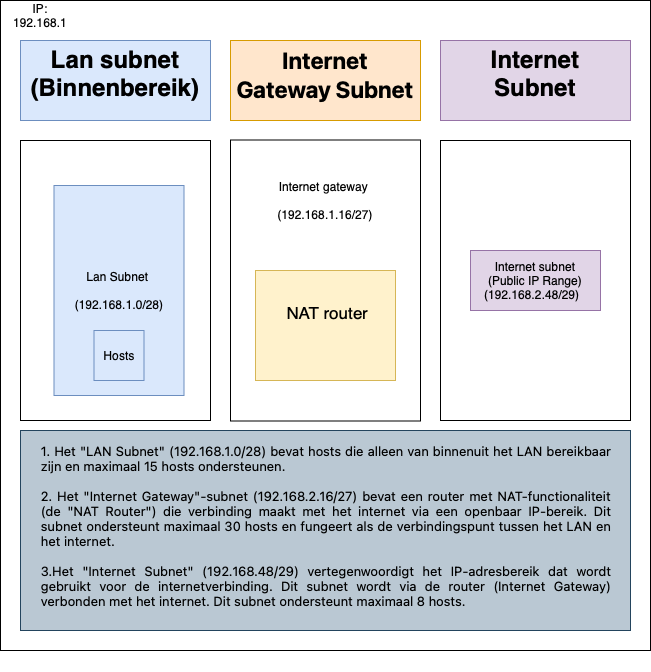

The diagram above was exported from draw.io. Its source (the exported page's mxGraphModel, read from the mxfile embedded in the PNG):
<mxGraphModel dx="954" dy="647" grid="1" gridSize="10" guides="1" tooltips="1" connect="1" arrows="1" fold="1" page="1" pageScale="1" pageWidth="827" pageHeight="1169" math="0" shadow="0">
  <root>
    <mxCell id="0" />
    <mxCell id="1" parent="0" />
    <mxCell id="UHL9po-Hmsizhr8SPFLX-1" value="" style="whiteSpace=wrap;html=1;aspect=fixed;" vertex="1" parent="1">
      <mxGeometry x="90" y="20" width="650" height="650" as="geometry" />
    </mxCell>
    <mxCell id="UHL9po-Hmsizhr8SPFLX-2" value="&lt;h1&gt;Lan subnet (Binnenbereik)&lt;/h1&gt;" style="text;html=1;strokeColor=#6c8ebf;fillColor=#dae8fc;spacing=5;spacingTop=-20;whiteSpace=wrap;overflow=hidden;rounded=0;align=center;" vertex="1" parent="1">
      <mxGeometry x="110" y="60" width="190" height="80" as="geometry" />
    </mxCell>
    <mxCell id="UHL9po-Hmsizhr8SPFLX-4" value="&lt;h1&gt;&amp;nbsp; Internet &amp;nbsp; Subnet&lt;/h1&gt;" style="text;html=1;strokeColor=#9673a6;fillColor=#e1d5e7;spacing=5;spacingTop=-20;whiteSpace=wrap;overflow=hidden;rounded=0;align=center;" vertex="1" parent="1">
      <mxGeometry x="530" y="60" width="190" height="80" as="geometry" />
    </mxCell>
    <mxCell id="UHL9po-Hmsizhr8SPFLX-5" value="&lt;h1&gt;&lt;strong style=&quot;text-align: start; border: 0px solid rgb(217, 217, 227); box-sizing: border-box; font-family: Söhne, ui-sans-serif, system-ui, -apple-system, &amp;quot;Segoe UI&amp;quot;, Roboto, Ubuntu, Cantarell, &amp;quot;Noto Sans&amp;quot;, sans-serif, &amp;quot;Helvetica Neue&amp;quot;, Arial, &amp;quot;Apple Color Emoji&amp;quot;, &amp;quot;Segoe UI Emoji&amp;quot;, &amp;quot;Segoe UI Symbol&amp;quot;, &amp;quot;Noto Color Emoji&amp;quot;;&quot;&gt;&lt;font style=&quot;font-size: 23px;&quot;&gt;Internet Gateway Subnet&lt;/font&gt;&lt;/strong&gt;&lt;br&gt;&lt;/h1&gt;" style="text;html=1;strokeColor=#d79b00;fillColor=#ffe6cc;spacing=5;spacingTop=-20;whiteSpace=wrap;overflow=hidden;rounded=0;align=center;" vertex="1" parent="1">
      <mxGeometry x="320" y="60" width="190" height="80" as="geometry" />
    </mxCell>
    <mxCell id="UHL9po-Hmsizhr8SPFLX-7" value="" style="rounded=0;whiteSpace=wrap;html=1;rotation=90;" vertex="1" parent="1">
      <mxGeometry x="65" y="205" width="280" height="190" as="geometry" />
    </mxCell>
    <mxCell id="UHL9po-Hmsizhr8SPFLX-8" value="" style="rounded=0;whiteSpace=wrap;html=1;rotation=90;" vertex="1" parent="1">
      <mxGeometry x="274.5" y="205" width="281" height="190" as="geometry" />
    </mxCell>
    <mxCell id="UHL9po-Hmsizhr8SPFLX-9" value="" style="rounded=0;whiteSpace=wrap;html=1;rotation=90;" vertex="1" parent="1">
      <mxGeometry x="485" y="205" width="280" height="190" as="geometry" />
    </mxCell>
    <mxCell id="UHL9po-Hmsizhr8SPFLX-10" value="&lt;div style=&quot;&quot;&gt;Lan Subnet&amp;nbsp;&lt;/div&gt;&lt;br&gt;(192.168.1.0/28)" style="text;html=1;align=center;verticalAlign=middle;whiteSpace=wrap;rounded=0;fillColor=#dae8fc;strokeColor=#6c8ebf;" vertex="1" parent="1">
      <mxGeometry x="143.5" y="205" width="130" height="210" as="geometry" />
    </mxCell>
    <mxCell id="UHL9po-Hmsizhr8SPFLX-11" value="" style="whiteSpace=wrap;html=1;aspect=fixed;fillColor=#dae8fc;strokeColor=#6c8ebf;" vertex="1" parent="1">
      <mxGeometry x="183.5" y="350" width="50" height="50" as="geometry" />
    </mxCell>
    <mxCell id="UHL9po-Hmsizhr8SPFLX-12" value="Hosts" style="text;html=1;strokeColor=none;fillColor=none;align=center;verticalAlign=middle;whiteSpace=wrap;rounded=0;" vertex="1" parent="1">
      <mxGeometry x="178.5" y="370" width="60" height="10" as="geometry" />
    </mxCell>
    <mxCell id="UHL9po-Hmsizhr8SPFLX-13" value="Internet gateway&amp;nbsp;&lt;br&gt;&lt;br&gt;(192.168.1.16/27)" style="text;html=1;align=center;verticalAlign=middle;whiteSpace=wrap;rounded=0;" vertex="1" parent="1">
      <mxGeometry x="350" y="190" width="130" height="60" as="geometry" />
    </mxCell>
    <mxCell id="UHL9po-Hmsizhr8SPFLX-14" value="Internet subnet&lt;br&gt;(Public IP Range)&lt;br&gt;(192.168.2.48/29)&amp;nbsp;&amp;nbsp;" style="text;html=1;align=center;verticalAlign=middle;whiteSpace=wrap;rounded=0;fillColor=#e1d5e7;strokeColor=#9673a6;" vertex="1" parent="1">
      <mxGeometry x="560" y="270" width="130" height="60" as="geometry" />
    </mxCell>
    <mxCell id="UHL9po-Hmsizhr8SPFLX-15" value="&lt;h1 style=&quot;font-size: 17px;&quot;&gt;&lt;font style=&quot;font-size: 17px;&quot;&gt;&lt;br&gt;&lt;/font&gt;&lt;/h1&gt;&lt;h1 style=&quot;font-size: 17px;&quot;&gt;&amp;nbsp;&lt;span style=&quot;font-weight: normal;&quot;&gt;NAT router&lt;/span&gt;&lt;br&gt;&lt;/h1&gt;&lt;p style=&quot;font-size: 17px;&quot;&gt;&lt;br&gt;&lt;/p&gt;" style="text;html=1;strokeColor=#d6b656;fillColor=#fff2cc;spacing=5;spacingTop=-20;whiteSpace=wrap;overflow=hidden;rounded=0;align=center;" vertex="1" parent="1">
      <mxGeometry x="345" y="290" width="140" height="110" as="geometry" />
    </mxCell>
    <mxCell id="UHL9po-Hmsizhr8SPFLX-16" value="&lt;ol style=&quot;font-size: 13px; text-align: start; border: 0px solid rgb(217, 217, 227); box-sizing: border-box; list-style: none; margin: 1.25em 0px; padding: 0px; counter-reset: list-number 0; display: flex; flex-direction: column; caret-color: rgb(209, 213, 219); font-family: Söhne, ui-sans-serif, system-ui, -apple-system, &amp;quot;Segoe UI&amp;quot;, Roboto, Ubuntu, Cantarell, &amp;quot;Noto Sans&amp;quot;, sans-serif, &amp;quot;Helvetica Neue&amp;quot;, Arial, &amp;quot;Apple Color Emoji&amp;quot;, &amp;quot;Segoe UI Emoji&amp;quot;, &amp;quot;Segoe UI Symbol&amp;quot;, &amp;quot;Noto Color Emoji&amp;quot;;&quot;&gt;&lt;li style=&quot;border: 0px solid rgb(217, 217, 227); box-sizing: border-box; margin-bottom: 0px; margin-top: 0px; padding-left: 0.375em; counter-increment: list-number 1; display: block; min-height: 28px;&quot;&gt;&lt;ol style=&quot;border: 0px solid rgb(217, 217, 227); box-sizing: border-box; list-style: none; margin: 1.25em 0px; padding: 0px; counter-reset: list-number 0; display: flex; flex-direction: column;&quot;&gt;&lt;li style=&quot;border: 0px solid rgb(217, 217, 227); box-sizing: border-box; margin-bottom: 0px; margin-top: 0px; padding-left: 0.375em; counter-increment: list-number 1; display: block; min-height: 28px;&quot;&gt;&lt;br&gt;&lt;p&gt;&lt;/p&gt;&lt;/li&gt;&lt;/ol&gt;&lt;/li&gt;&lt;/ol&gt;" style="text;html=1;align=center;verticalAlign=middle;whiteSpace=wrap;rounded=0;fillColor=#bac8d3;strokeColor=#23445d;" vertex="1" parent="1">
      <mxGeometry x="110" y="450" width="610" height="200" as="geometry" />
    </mxCell>
    <mxCell id="UHL9po-Hmsizhr8SPFLX-22" value="&lt;ol style=&quot;border: 0px solid rgb(217, 217, 227); font-size: 13px; text-align: start; box-sizing: border-box; list-style: none; margin: 1.25em 0px; padding: 0px; counter-reset: list-number 0; display: flex; flex-direction: column; caret-color: rgb(209, 213, 219); font-family: Söhne, ui-sans-serif, system-ui, -apple-system, &amp;quot;Segoe UI&amp;quot;, Roboto, Ubuntu, Cantarell, &amp;quot;Noto Sans&amp;quot;, sans-serif, &amp;quot;Helvetica Neue&amp;quot;, Arial, &amp;quot;Apple Color Emoji&amp;quot;, &amp;quot;Segoe UI Emoji&amp;quot;, &amp;quot;Segoe UI Symbol&amp;quot;, &amp;quot;Noto Color Emoji&amp;quot;;&quot;&gt;&lt;li style=&quot;border: 0px solid rgb(217, 217, 227); box-sizing: border-box; margin-bottom: 0px; margin-top: 0px; padding-left: 0.375em; counter-increment: list-number 1; display: block; min-height: 28px;&quot;&gt;&lt;/li&gt;&lt;li style=&quot;border: 0px solid rgb(217, 217, 227); box-sizing: border-box; margin-bottom: 0px; margin-top: 0px; padding-left: 0.375em; counter-increment: list-number 1; display: block; min-height: 28px;&quot;&gt;&lt;p style=&quot;border: 0px solid rgb(217, 217, 227); text-align: justify; box-sizing: border-box; margin: 0px;&quot;&gt;1. Het &quot;LAN Subnet&quot; (192.168.1.0/28) bevat hosts die alleen van binnenuit het LAN bereikbaar zijn en maximaal 15 hosts ondersteunen. &amp;nbsp;&amp;nbsp;&lt;/p&gt;&lt;p style=&quot;border: 0px solid rgb(217, 217, 227); text-align: justify; box-sizing: border-box; margin: 0px;&quot;&gt;&lt;br&gt;&lt;/p&gt;&lt;p style=&quot;border: 0px solid rgb(217, 217, 227); text-align: justify; box-sizing: border-box; margin: 0px;&quot;&gt;2. Het &quot;Internet Gateway&quot;-subnet (192.168.2.16/27) bevat een router met NAT-functionaliteit (de &quot;NAT Router&quot;) die verbinding maakt met het internet via een openbaar IP-bereik. Dit subnet ondersteunt maximaal 30 hosts en fungeert als de verbindingspunt tussen het LAN en het internet.&lt;/p&gt;&lt;/li&gt;&lt;li style=&quot;border: 0px solid rgb(217, 217, 227); box-sizing: border-box; margin-bottom: 0px; margin-top: 0px; padding-left: 0.375em; counter-increment: list-number 1; display: block; min-height: 28px;&quot;&gt;&lt;p style=&quot;border: 0px solid rgb(217, 217, 227); text-align: justify; box-sizing: border-box; --tw-border-spacing-x: 0; --tw-border-spacing-y: 0; --tw-translate-x: 0; --tw-translate-y: 0; --tw-rotate: 0; --tw-skew-x: 0; --tw-skew-y: 0; --tw-scale-x: 1; --tw-scale-y: 1; --tw-pan-x: ; --tw-pan-y: ; --tw-pinch-zoom: ; --tw-scroll-snap-strictness: proximity; --tw-gradient-from-position: ; --tw-gradient-via-position: ; --tw-gradient-to-position: ; --tw-ordinal: ; --tw-slashed-zero: ; --tw-numeric-figure: ; --tw-numeric-spacing: ; --tw-numeric-fraction: ; --tw-ring-inset: ; --tw-ring-offset-width: 0px; --tw-ring-offset-color: #fff; --tw-ring-color: rgba(69,89,164,0.5); --tw-ring-offset-shadow: 0 0 transparent; --tw-ring-shadow: 0 0 transparent; --tw-shadow: 0 0 transparent; --tw-shadow-colored: 0 0 transparent; --tw-blur: ; --tw-brightness: ; --tw-contrast: ; --tw-grayscale: ; --tw-hue-rotate: ; --tw-invert: ; --tw-saturate: ; --tw-sepia: ; --tw-drop-shadow: ; --tw-backdrop-blur: ; --tw-backdrop-brightness: ; --tw-backdrop-contrast: ; --tw-backdrop-grayscale: ; --tw-backdrop-hue-rotate: ; --tw-backdrop-invert: ; --tw-backdrop-opacity: ; --tw-backdrop-saturate: ; --tw-backdrop-sepia: ; margin: 0px;&quot;&gt;&lt;br style=&quot;border-color: var(--border-color);&quot;&gt;&lt;/p&gt;&lt;p style=&quot;border: 0px solid rgb(217, 217, 227); text-align: justify; box-sizing: border-box; --tw-border-spacing-x: 0; --tw-border-spacing-y: 0; --tw-translate-x: 0; --tw-translate-y: 0; --tw-rotate: 0; --tw-skew-x: 0; --tw-skew-y: 0; --tw-scale-x: 1; --tw-scale-y: 1; --tw-pan-x: ; --tw-pan-y: ; --tw-pinch-zoom: ; --tw-scroll-snap-strictness: proximity; --tw-gradient-from-position: ; --tw-gradient-via-position: ; --tw-gradient-to-position: ; --tw-ordinal: ; --tw-slashed-zero: ; --tw-numeric-figure: ; --tw-numeric-spacing: ; --tw-numeric-fraction: ; --tw-ring-inset: ; --tw-ring-offset-width: 0px; --tw-ring-offset-color: #fff; --tw-ring-color: rgba(69,89,164,0.5); --tw-ring-offset-shadow: 0 0 transparent; --tw-ring-shadow: 0 0 transparent; --tw-shadow: 0 0 transparent; --tw-shadow-colored: 0 0 transparent; --tw-blur: ; --tw-brightness: ; --tw-contrast: ; --tw-grayscale: ; --tw-hue-rotate: ; --tw-invert: ; --tw-saturate: ; --tw-sepia: ; --tw-drop-shadow: ; --tw-backdrop-blur: ; --tw-backdrop-brightness: ; --tw-backdrop-contrast: ; --tw-backdrop-grayscale: ; --tw-backdrop-hue-rotate: ; --tw-backdrop-invert: ; --tw-backdrop-opacity: ; --tw-backdrop-saturate: ; --tw-backdrop-sepia: ; margin: 0px;&quot;&gt;3.Het &quot;Internet Subnet&quot; (192.168.48/29) vertegenwoordigt het IP-adresbereik dat wordt gebruikt voor de internetverbinding. Dit subnet wordt via de router (Internet Gateway) verbonden met het internet. Dit subnet ondersteunt maximaal 8 hosts.&amp;nbsp;&lt;/p&gt;&lt;p style=&quot;border: 0px solid rgb(217, 217, 227); text-align: justify; box-sizing: border-box; --tw-border-spacing-x: 0; --tw-border-spacing-y: 0; --tw-translate-x: 0; --tw-translate-y: 0; --tw-rotate: 0; --tw-skew-x: 0; --tw-skew-y: 0; --tw-scale-x: 1; --tw-scale-y: 1; --tw-pan-x: ; --tw-pan-y: ; --tw-pinch-zoom: ; --tw-scroll-snap-strictness: proximity; --tw-gradient-from-position: ; --tw-gradient-via-position: ; --tw-gradient-to-position: ; --tw-ordinal: ; --tw-slashed-zero: ; --tw-numeric-figure: ; --tw-numeric-spacing: ; --tw-numeric-fraction: ; --tw-ring-inset: ; --tw-ring-offset-width: 0px; --tw-ring-offset-color: #fff; --tw-ring-color: rgba(69,89,164,0.5); --tw-ring-offset-shadow: 0 0 transparent; --tw-ring-shadow: 0 0 transparent; --tw-shadow: 0 0 transparent; --tw-shadow-colored: 0 0 transparent; --tw-blur: ; --tw-brightness: ; --tw-contrast: ; --tw-grayscale: ; --tw-hue-rotate: ; --tw-invert: ; --tw-saturate: ; --tw-sepia: ; --tw-drop-shadow: ; --tw-backdrop-blur: ; --tw-backdrop-brightness: ; --tw-backdrop-contrast: ; --tw-backdrop-grayscale: ; --tw-backdrop-hue-rotate: ; --tw-backdrop-invert: ; --tw-backdrop-opacity: ; --tw-backdrop-saturate: ; --tw-backdrop-sepia: ; margin: 0px;&quot;&gt;&lt;br style=&quot;border-color: var(--border-color);&quot;&gt;&lt;/p&gt;&lt;p style=&quot;border: 0px solid rgb(217, 217, 227); text-align: justify; box-sizing: border-box; --tw-border-spacing-x: 0; --tw-border-spacing-y: 0; --tw-translate-x: 0; --tw-translate-y: 0; --tw-rotate: 0; --tw-skew-x: 0; --tw-skew-y: 0; --tw-scale-x: 1; --tw-scale-y: 1; --tw-pan-x: ; --tw-pan-y: ; --tw-pinch-zoom: ; --tw-scroll-snap-strictness: proximity; --tw-gradient-from-position: ; --tw-gradient-via-position: ; --tw-gradient-to-position: ; --tw-ordinal: ; --tw-slashed-zero: ; --tw-numeric-figure: ; --tw-numeric-spacing: ; --tw-numeric-fraction: ; --tw-ring-inset: ; --tw-ring-offset-width: 0px; --tw-ring-offset-color: #fff; --tw-ring-color: rgba(69,89,164,0.5); --tw-ring-offset-shadow: 0 0 transparent; --tw-ring-shadow: 0 0 transparent; --tw-shadow: 0 0 transparent; --tw-shadow-colored: 0 0 transparent; --tw-blur: ; --tw-brightness: ; --tw-contrast: ; --tw-grayscale: ; --tw-hue-rotate: ; --tw-invert: ; --tw-saturate: ; --tw-sepia: ; --tw-drop-shadow: ; --tw-backdrop-blur: ; --tw-backdrop-brightness: ; --tw-backdrop-contrast: ; --tw-backdrop-grayscale: ; --tw-backdrop-hue-rotate: ; --tw-backdrop-invert: ; --tw-backdrop-opacity: ; --tw-backdrop-saturate: ; --tw-backdrop-sepia: ; margin: 0px;&quot;&gt;&lt;br&gt;&lt;/p&gt;&lt;ol style=&quot;border: 0px solid rgb(217, 217, 227); box-sizing: border-box; list-style: none; margin: 1.25em 0px; padding: 0px; counter-reset: list-number 0; display: flex; flex-direction: column;&quot;&gt;&lt;/ol&gt;&lt;/li&gt;&lt;/ol&gt;" style="text;html=1;strokeColor=none;fillColor=none;align=center;verticalAlign=middle;whiteSpace=wrap;rounded=0;" vertex="1" parent="1">
      <mxGeometry x="125" y="480" width="576.5" height="150" as="geometry" />
    </mxCell>
    <mxCell id="UHL9po-Hmsizhr8SPFLX-23" value="IP: 192.168.1" style="text;html=1;strokeColor=none;fillColor=none;align=center;verticalAlign=middle;whiteSpace=wrap;rounded=0;" vertex="1" parent="1">
      <mxGeometry x="100" y="20" width="60" height="30" as="geometry" />
    </mxCell>
  </root>
</mxGraphModel>